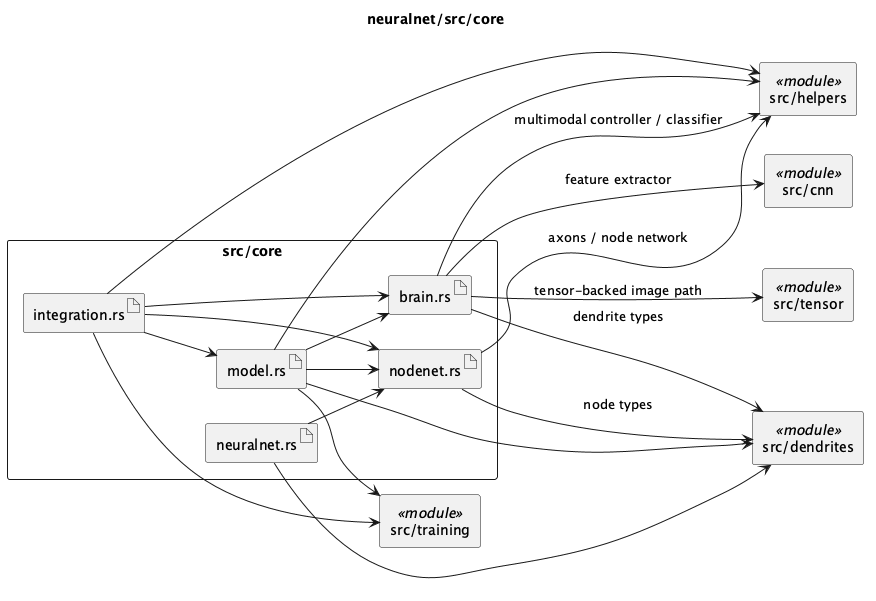

The diagram above was rendered by PlantUML. Its source (embedded in the PNG):
@startuml
left to right direction
skinparam packageStyle rectangle
skinparam shadowing false
skinparam monochrome true
skinparam componentStyle rectangle

title neuralnet/src/core

package "src/core" {
  artifact "brain.rs" as brain
  artifact "integration.rs" as integration
  artifact "model.rs" as model
  artifact "neuralnet.rs" as neuralnet
  artifact "nodenet.rs" as nodenet
}

component "src/cnn" as cnn <<module>>
component "src/dendrites" as dendrites <<module>>
component "src/helpers" as helpers <<module>>
component "src/tensor" as tensor <<module>>
component "src/training" as training <<module>>

brain --> cnn : feature extractor
brain --> helpers : multimodal controller / classifier
brain --> dendrites : dendrite types
brain --> tensor : tensor-backed image path

integration --> brain
integration --> model
integration --> nodenet
integration --> helpers
integration --> training

model --> brain
model --> nodenet
model --> helpers
model --> training
model --> dendrites

neuralnet --> nodenet
neuralnet --> dendrites
nodenet --> helpers : axons / node network
nodenet --> dendrites : node types
@enduml